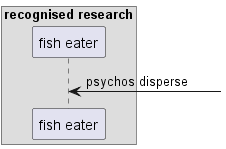

The diagram above was rendered by PlantUML. Its source (embedded in the PNG):
@startuml
box "recognised research"
participant "fish eater" as 0
end box
0 <-] : psychos disperse
@enduml